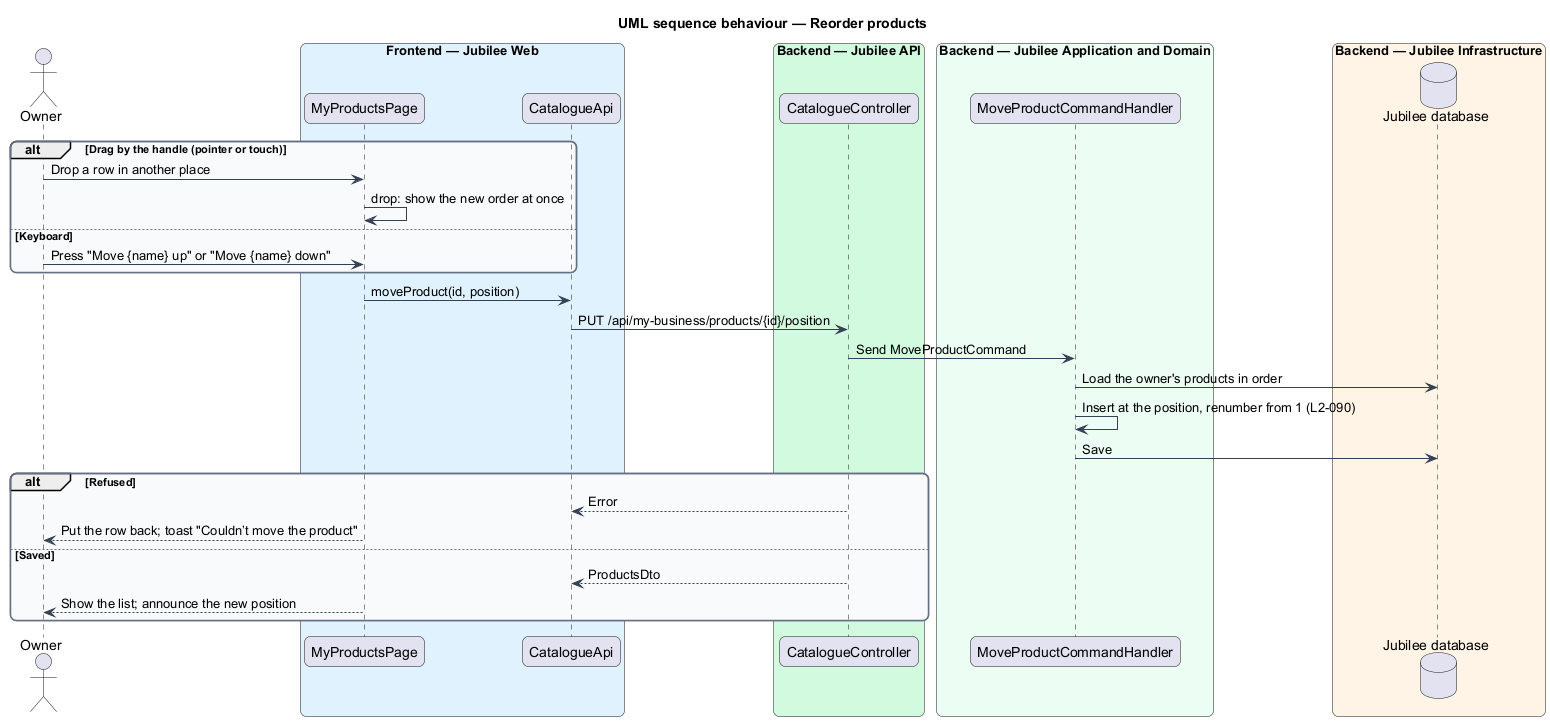

The diagram above was rendered by PlantUML. Its source (embedded in the PNG):
@startuml
title UML sequence behaviour — Reorder products
skinparam backgroundColor #FFFFFF
skinparam shadowing false
skinparam roundcorner 12
skinparam defaultFontName Arial
skinparam ArrowColor #344054
skinparam rectangle {
  BorderColor #344054
  FontColor #101828
}
skinparam package {
  BorderColor #667085
  FontColor #101828
  BackgroundColor #F9FAFB
}
actor "Owner" as actor
box "Frontend — Jubilee Web" #E0F2FE
  participant "MyProductsPage" as page
  participant "CatalogueApi" as client
end box
box "Backend — Jubilee API" #D1FADF
  participant "CatalogueController" as controller
end box
box "Backend — Jubilee Application and Domain" #ECFDF3
  participant "MoveProductCommandHandler" as handler
end box
box "Backend — Jubilee Infrastructure" #FFF4E5
  database "Jubilee database" as db
end box
alt Drag by the handle (pointer or touch)
  actor -> page : Drop a row in another place
  page -> page : drop: show the new order at once
else Keyboard
  actor -> page : Press "Move {name} up" or "Move {name} down"
end
page -> client : moveProduct(id, position)
client -> controller : PUT /api/my-business/products/{id}/position
controller -> handler : Send MoveProductCommand
handler -> db : Load the owner's products in order
handler -> handler : Insert at the position, renumber from 1 (L2-090)
handler -> db : Save
alt Refused
  controller --> client : Error
  page --> actor : Put the row back; toast "Couldn’t move the product"
else Saved
  controller --> client : ProductsDto
  page --> actor : Show the list; announce the new position
end
@enduml